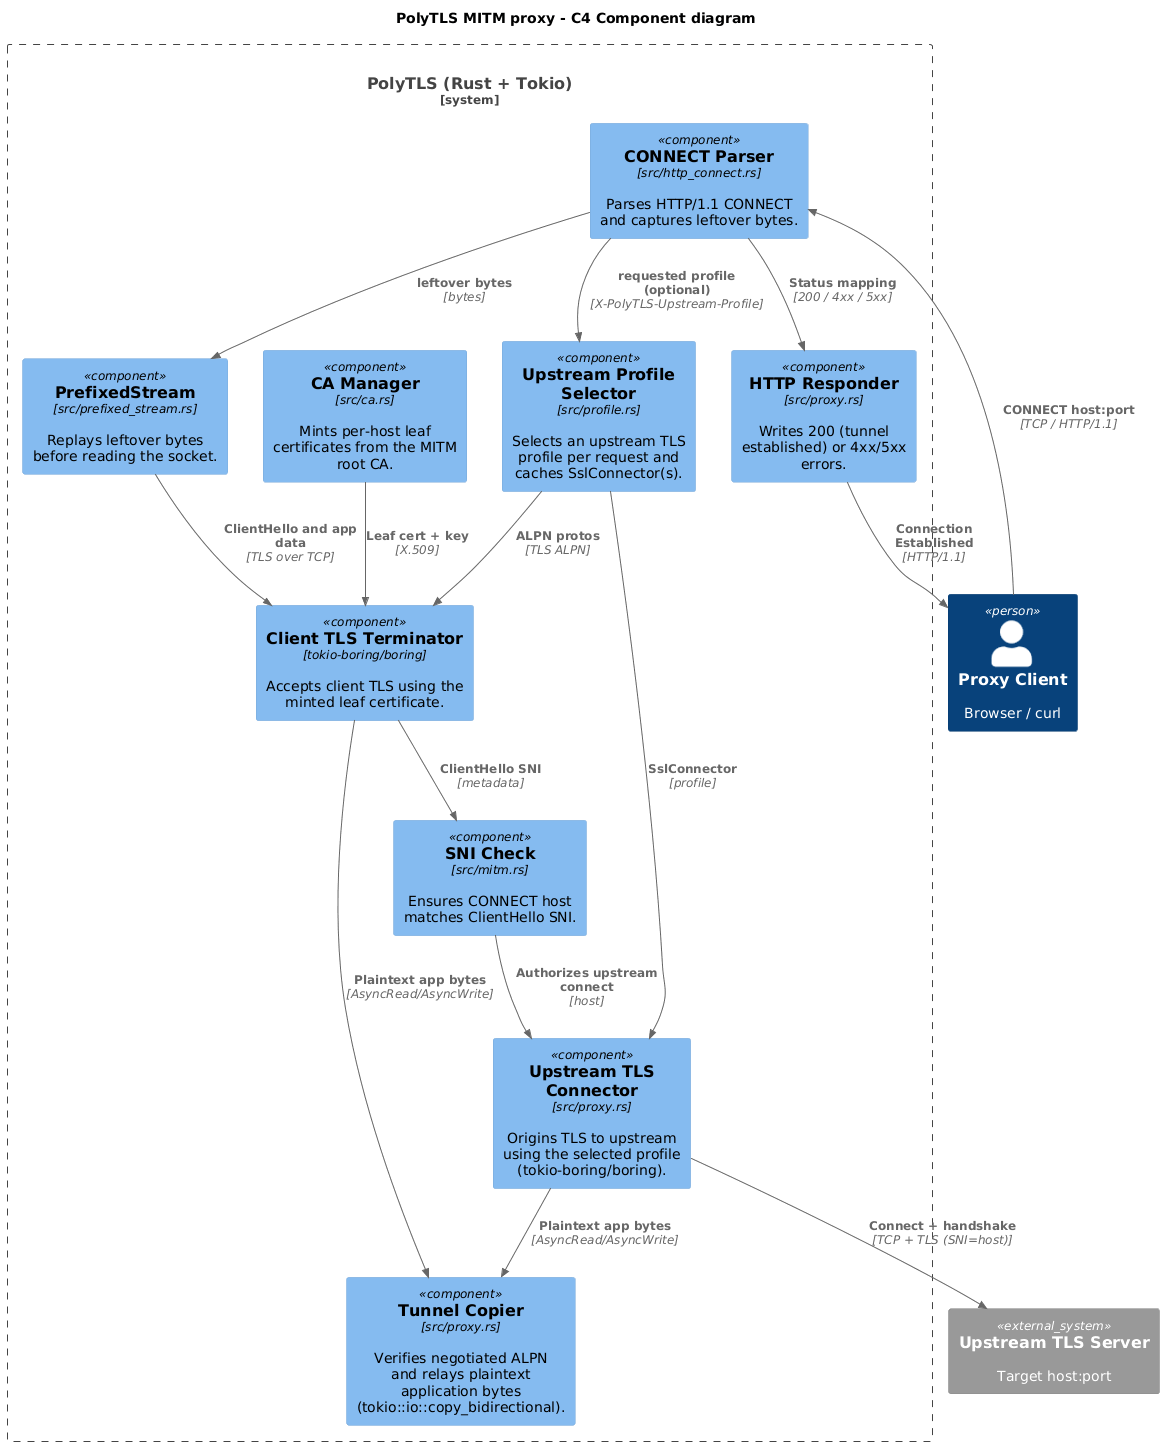

The diagram above was rendered by PlantUML. Its source (embedded in the PNG):
@startuml
!include <C4/C4>
!include <C4/C4_Context>
!include <C4/C4_Container>
!include <C4/C4_Component>

title PolyTLS MITM proxy - C4 Component diagram
LAYOUT_TOP_DOWN()

Person(client, "Proxy Client", "Browser / curl")
System_Ext(upstream, "Upstream TLS Server", "Target host:port")

System_Boundary(polytls, "PolyTLS (Rust + Tokio)") {
  Component(parser, "CONNECT Parser", "src/http_connect.rs", "Parses HTTP/1.1 CONNECT and captures leftover bytes.")
  Component(profiles, "Upstream Profile Selector", "src/profile.rs", "Selects an upstream TLS profile per request and caches SslConnector(s).")
  Component(responder, "HTTP Responder", "src/proxy.rs", "Writes 200 (tunnel established) or 4xx/5xx errors.")
  Component(prefix, "PrefixedStream", "src/prefixed_stream.rs", "Replays leftover bytes before reading the socket.")
  Component(ca, "CA Manager", "src/ca.rs", "Mints per-host leaf certificates from the MITM root CA.")
  Component(client_tls, "Client TLS Terminator", "tokio-boring/boring", "Accepts client TLS using the minted leaf certificate.")
  Component(sni_check, "SNI Check", "src/mitm.rs", "Ensures CONNECT host matches ClientHello SNI.")
  Component(up_tls, "Upstream TLS Connector", "src/proxy.rs", "Origins TLS to upstream using the selected profile (tokio-boring/boring).")
  Component(tunnel, "Tunnel Copier", "src/proxy.rs", "Verifies negotiated ALPN and relays plaintext application bytes (tokio::io::copy_bidirectional).")
}

Rel(client, parser, "CONNECT host:port", "TCP / HTTP/1.1")
Rel(parser, profiles, "requested profile (optional)", "X-PolyTLS-Upstream-Profile")
Rel(parser, responder, "Status mapping", "200 / 4xx / 5xx")
Rel(responder, client, "Connection Established", "HTTP/1.1")

Rel(parser, prefix, "leftover bytes", "bytes")
Rel(prefix, client_tls, "ClientHello and app data", "TLS over TCP")
Rel(profiles, client_tls, "ALPN protos", "TLS ALPN")
Rel(ca, client_tls, "Leaf cert + key", "X.509")
Rel(client_tls, sni_check, "ClientHello SNI", "metadata")

Rel(sni_check, up_tls, "Authorizes upstream connect", "host")
Rel(profiles, up_tls, "SslConnector", "profile")
Rel(up_tls, upstream, "Connect + handshake", "TCP + TLS (SNI=host)")

Rel(client_tls, tunnel, "Plaintext app bytes", "AsyncRead/AsyncWrite")
Rel(up_tls, tunnel, "Plaintext app bytes", "AsyncRead/AsyncWrite")
@enduml